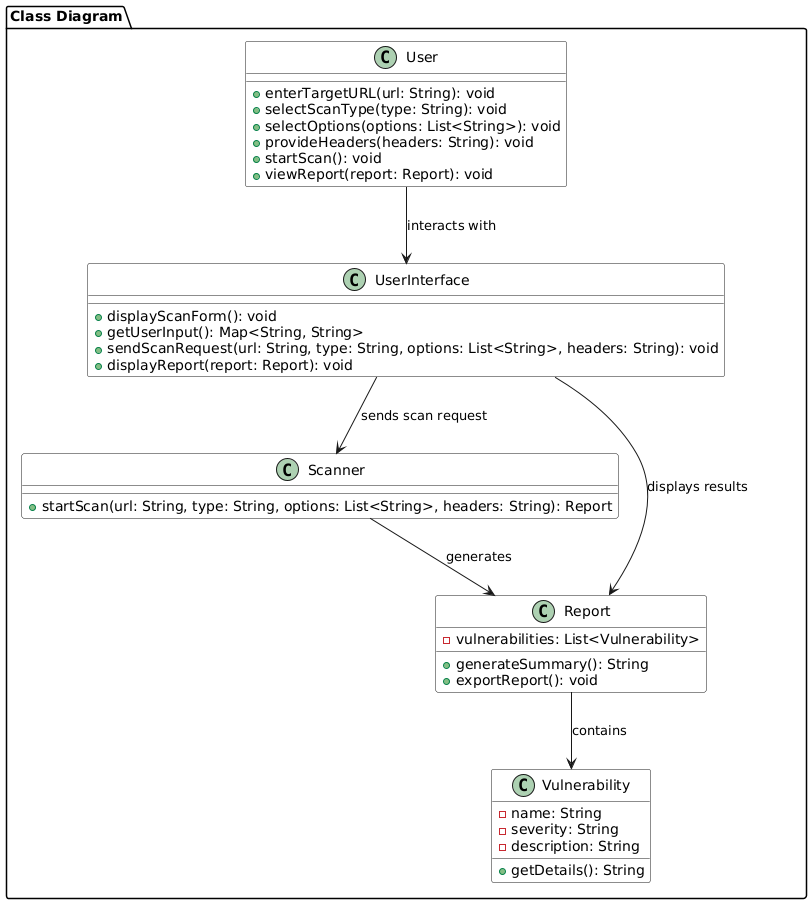

The diagram above was rendered by PlantUML. Its source (embedded in the PNG):
@startuml
package "Class Diagram" {
    
    skinparam Class {
        BackgroundColor White
        StereotypeCBackgroundColor White
        StereotypeCFontColor White
        StereotypeCBorderColor White
    }
    
    class User {
        + enterTargetURL(url: String): void
        + selectScanType(type: String): void
        + selectOptions(options: List<String>): void
        + provideHeaders(headers: String): void
        + startScan(): void
        + viewReport(report: Report): void
    }
    
    
    class UserInterface {
        + displayScanForm(): void
        + getUserInput(): Map<String, String>
        + sendScanRequest(url: String, type: String, options: List<String>, headers: String): void
        + displayReport(report: Report): void
    }
    
    class Scanner {
        + startScan(url: String, type: String, options: List<String>, headers: String): Report
    }
    
    class Report {
        - vulnerabilities: List<Vulnerability>
        + generateSummary(): String
        + exportReport(): void
    }
    
    class Vulnerability {
        - name: String
        - severity: String
        - description: String
        + getDetails(): String
    }
    
    
    User --> UserInterface : "interacts with"
    UserInterface --> Scanner : "sends scan request"
    Scanner --> Report : "generates"
    Report --> Vulnerability : "contains"
    UserInterface --> Report : "displays results"
}
@enduml